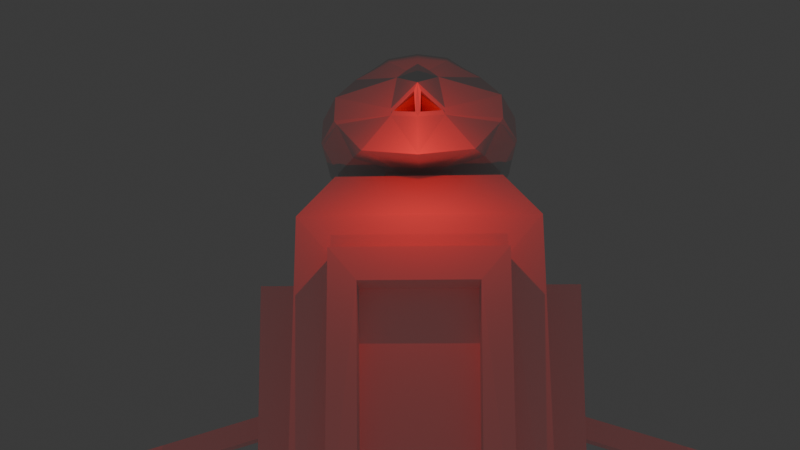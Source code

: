 # Source: robot.blend  (saved by Blender 4.4.32; exported with 4.5.12 LTS)
import bpy
from mathutils import Matrix  # noqa: F401  (used for matrix-valued properties, if any)

bpy.ops.wm.read_factory_settings(use_empty=True)
scene = bpy.context.scene
scene.name = 'Scene'

# ---- collections
col_collection = bpy.data.collections.new('Collection'); scene.collection.children.link(col_collection)

# ---- world
world_world = bpy.data.worlds.new('World'); scene.world = world_world
world_world.use_nodes = True; world_world.node_tree.nodes.clear()
_N = world_world.node_tree.nodes; _L = world_world.node_tree.links
n0 = _N.new('ShaderNodeOutputWorld'); n0.name = 'World Output'; n0.location = (300, 300)
n1 = _N.new('ShaderNodeBackground'); n1.name = 'Background'; n1.location = (10, 300)
n1.inputs[0].default_value = (0.05088, 0.05088, 0.05088, 1.0)
_L.new(n1.outputs[0], n0.inputs[0])
n0.is_active_output = True
world_world.color = (0.05088, 0.05088, 0.05088)
world_world.sun_shadow_jitter_overblur = 0.0

# ---- cameras
cam_camera_001 = bpy.data.cameras.new('Camera.001')
cam_camera_001.lens = 27.94

# ---- lights
light_point = bpy.data.lights.new('Point', 'POINT')
light_point.color = (1.0, 0.0, 0.001071)
light_point.energy = 20.4
light_point_001 = bpy.data.lights.new('Point.001', 'POINT')
light_point_001.color = (1.0, 0.0, 0.001071)
light_point_001.energy = 628.2

# ---- meshes
me_cube_001 = bpy.data.meshes.new('Cube.001')
me_cube_001.from_pydata([(0.8861, -0.5469, -1.035), (1.0, -0.6172, 0.7582), (0.8861, 0.5469, -1.035), (1.0, 0.6172, 0.7582), (0.0, -0.8861, -1.104), (0.0, 0.1279, 1.703), (0.3489, 0.1279, 1.703), (0.3489, -0.1279, 1.703), (0.0, -0.1279, 1.703), (0.4093, 0.8861, -0.8975), (0.4093, -0.8861, -0.8975), (1.328, 0.09445, -0.07237), (1.222, 0.08042, -0.2046), (1.222, -0.08042, -0.2046), (1.328, -0.09445, -0.07237), (0.0, 1.0, 1.141), (1.0, 1.0, 1.141), (0.6531, 0.6531, -1.374), (1.0, -1.0, 1.141), (0.6531, -0.6531, -1.374), (0.0, -0.6531, -1.374), (0.0, 0.6531, -1.374), (0.0, -1.0, 1.141), (0.0, 1.0, 0.6029), (0.6157, 0.8861, -1.104), (0.0, -0.8861, -0.8975), (0.0, 0.8861, -0.8975), (0.8861, -0.8861, -1.374), (0.8861, 0.8861, -1.374), (0.0, -0.8861, -1.374), (0.0, 0.8861, -1.374), (0.0, 0.6531, -1.856), (0.0, -0.6531, -1.856), (0.3385, -0.1061, -1.856), (0.3385, 0.1061, -1.856), (0.0, 1.0, 0.8358), (0.6948, 1.0, 0.8358), (0.6948, -1.0, 0.8358), (0.6157, -0.8861, -1.104), (0.0, 0.8861, -1.104), (0.0, -1.0, 0.8358), (0.4619, 1.0, 0.6029), (0.4619, -1.0, 0.6029), (0.0, -1.0, 0.6029), (0.0, 1.169, 0.8358), (0.6948, 1.169, 0.8358), (0.6157, 1.036, -1.104), (0.6948, -1.169, 0.8358), (0.6157, -1.036, -1.104), (0.0, -1.036, -1.104), (0.0, 1.036, -1.104), (0.0, -1.169, 0.8358), (0.0, 1.169, 0.6029), (0.4619, 1.169, 0.6029), (0.4093, 1.036, -0.8975), (0.4619, -1.169, 0.6029), (0.4093, -1.036, -0.8975), (0.0, -1.036, -0.8975), (0.0, 1.036, -0.8975), (0.0, -1.169, 0.6029), (0.09228, 0.1061, -1.856), (0.09228, -0.1061, -1.856), (0.6531, -0.6531, -1.856), (0.6531, 0.6531, -1.856), (0.2013, 0.01213, -13.54), (0.2013, -0.01213, -13.54), (0.2295, -0.01213, -13.54), (0.2295, 0.01213, -13.54), (1.352, 0.6172, 0.7582), (1.198, 0.5469, -1.035), (1.198, -0.5469, -1.035), (1.352, -0.6172, 0.7582), (1.328, 0.09445, -0.07237), (1.222, 0.08042, -0.2046), (1.222, -0.08042, -0.2046), (1.328, -0.09445, -0.07237), (10.75, 0.09445, -5.214), (10.64, 0.08042, -5.346), (10.64, -0.08041, -5.346), (10.75, -0.09445, -5.214), (7.702, -0.08042, -1.87), (7.808, -0.09445, -1.738), (7.702, 0.08042, -1.87), (7.808, 0.09445, -1.738), (0.0, 0.558, 1.703), (0.779, 0.558, 1.703), (0.779, -0.558, 1.703), (0.0, -0.558, 1.703), (0.0, 0.1279, 1.971), (0.0, -0.1279, 1.971), (0.3489, 0.1279, 1.971), (0.3489, -0.1279, 1.971), (0.0, 0.8881, 1.971), (0.8278, 0.5538, 1.971), (0.6412, -0.4037, 1.971), (0.0, -1.043, 1.607), (0.0, 1.043, 2.445), (0.8796, 0.6163, 2.445), (0.8128, -0.605, 2.445), (0.0, -0.8718, 2.445), (0.0, 0.1279, 2.924), (0.0, -0.1279, 2.924), (0.3489, 0.1279, 2.924), (0.3489, -0.1279, 2.924), (0.5, 1.0, 1.141), (0.443, -0.8861, -1.374), (0.443, 0.8861, -1.374), (0.5, -1.0, 1.141), (0.3895, 0.558, 1.703), (0.3895, -0.558, 1.703), (0.2046, -0.8861, -0.8975), (0.2046, 0.8861, -0.8975), (0.3265, -0.6531, -1.374), (0.3265, 0.6531, -1.374), (0.3265, -0.6531, -1.856), (0.3265, 0.6531, -1.856), (0.3474, 1.0, 0.8358), (0.3474, -1.0, 0.8358), (0.2309, -1.0, 0.6029), (0.3474, 1.169, 0.8358), (0.3078, -1.036, -1.104), (0.3078, 1.036, -1.104), (0.3474, -1.169, 0.8358), (0.2309, 1.169, 0.6029), (0.2046, -1.036, -0.8975), (0.2046, 1.036, -0.8975), (0.2309, -1.169, 0.6029), (0.3078, -0.8861, -1.104), (0.3078, 0.8861, -1.104), (0.2309, 1.0, 0.6029), (0.2154, -0.1061, -1.856), (0.2154, 0.1061, -1.856), (0.2154, -0.01213, -13.54), (0.2154, 0.01213, -13.54), (0.1744, 0.1279, 1.703), (0.1744, -0.1279, 1.703), (0.1744, 0.1279, 1.971), (0.1744, -0.1279, 1.971), (0.5286, 0.7831, 1.971), (0.4979, -0.9087, 1.731), (0.4979, 0.9087, 2.445), (0.1942, -0.8559, 2.445), (0.1744, 0.1279, 2.924), (0.1744, -0.1279, 2.924), (0.8128, -0.605, 2.211), (0.0, -1.211, 2.121), (0.0, 1.043, 2.211), (0.8796, 0.6163, 2.211), (0.4979, 0.9087, 2.211), (0.2104, -0.9237, 2.079), (0.0, -1.043, 1.936), (0.8796, 0.6163, 2.17), (0.7835, -0.605, 2.17), (0.0, 1.043, 2.17), (0.4979, 0.9087, 2.17), (0.2267, -0.9396, 2.062), (0.2441, -0.9087, 2.043), (0.2441, -0.9087, 2.107), (0.0, -0.9637, 2.216), (0.03051, -1.156, 2.086), (0.02364, -1.046, 1.977), (0.0, -0.8533, 2.107), (0.0, -0.7468, 2.193), (0.0, -0.7309, 2.209), (0.8861, -0.2954, -1.374), (0.8861, 0.2954, -1.374), (1.0, 0.3333, 1.141), (1.0, -0.3333, 1.141), (0.779, 0.186, 1.703), (0.779, -0.186, 1.703), (0.8861, -0.1823, -1.035), (0.8861, 0.1823, -1.035), (1.0, 0.2057, 0.7582), (1.0, -0.2057, 0.7582), (1.198, -0.1823, -1.035), (1.198, 0.1823, -1.035), (1.352, 0.2057, 0.7582), (1.352, -0.2057, 0.7582), (0.6531, -0.2177, -1.374), (0.6531, 0.2177, -1.374), (0.09228, 0.03537, -1.856), (0.09228, -0.03537, -1.856), (0.6531, -0.2177, -1.856), (0.6531, 0.2177, -1.856), (0.0, 0.2177, -1.856), (0.0, -0.2177, -1.856), (0.3385, -0.03537, -1.856), (0.3385, 0.03537, -1.856), (0.2013, 0.004042, -13.54), (0.2013, -0.004042, -13.54), (0.2295, -0.004042, -13.54), (0.2295, 0.004042, -13.54), (1.222, -0.02681, -0.2046), (1.222, 0.02681, -0.2046), (1.328, 0.03148, -0.07237), (1.328, -0.03148, -0.07237), (1.222, -0.02681, -0.2046), (1.222, 0.02681, -0.2046), (1.328, 0.03148, -0.07237), (1.328, -0.03148, -0.07237), (10.64, -0.0268, -5.346), (10.64, 0.02681, -5.346), (10.75, 0.03149, -5.214), (10.75, -0.03148, -5.214), (7.808, -0.03148, -1.738), (7.808, 0.03148, -1.738), (7.702, 0.02681, -1.87), (7.702, -0.0268, -1.87), (0.3489, 0.04263, 1.703), (0.3489, -0.04263, 1.703), (0.3489, 0.04263, 1.971), (0.3489, -0.04263, 1.971), (0.8741, 0.2731, 1.971), (0.8293, -0.1318, 1.971), (0.9958, 0.2583, 2.445), (0.9958, -0.2583, 2.445), (0.0, 0.04263, 2.924), (0.0, -0.04263, 2.924), (0.3489, 0.04263, 2.924), (0.3489, -0.04263, 2.924), (0.1744, 0.04263, 2.924), (0.1744, -0.04263, 2.924), (0.2154, 0.004042, -13.54), (0.2154, -0.004042, -13.54), (0.9958, 0.2583, 2.211), (0.9958, -0.2583, 2.211), (0.986, 0.2583, 2.17), (0.9762, -0.2583, 2.17), (0.3882, -0.1759, 2.924), (0.6402, -0.4506, 2.747), (0.394, -0.1829, 2.924), (0.3998, -0.19, 2.923), (0.4058, -0.1972, 2.923), (0.4119, -0.2044, 2.922), (0.4181, -0.2118, 2.921), (0.4244, -0.2192, 2.919), (0.4308, -0.2268, 2.918), (0.4373, -0.2343, 2.916), (0.4439, -0.2419, 2.914), (0.4505, -0.2496, 2.912), (0.4571, -0.2572, 2.909), (0.4639, -0.2649, 2.906), (0.4706, -0.2726, 2.903), (0.4774, -0.2803, 2.9), (0.4842, -0.2879, 2.897), (0.491, -0.2955, 2.893), (0.4978, -0.3031, 2.889), (0.5045, -0.3106, 2.885), (0.5113, -0.3181, 2.881), (0.518, -0.3255, 2.877), (0.5247, -0.3328, 2.872), (0.5313, -0.34, 2.867), (0.5379, -0.3471, 2.862), (0.5444, -0.3541, 2.857), (0.5509, -0.361, 2.852), (0.5572, -0.3678, 2.847), (0.5635, -0.3744, 2.841), (0.5696, -0.3808, 2.836), (0.5756, -0.3871, 2.83), (0.5815, -0.3932, 2.824), (0.5873, -0.3992, 2.818), (0.593, -0.4049, 2.812), (0.5985, -0.4105, 2.806), (0.6038, -0.4158, 2.799), (0.609, -0.421, 2.793), (0.614, -0.4259, 2.787), (0.6189, -0.4306, 2.78), (0.6235, -0.4351, 2.774), (0.628, -0.4393, 2.767), (0.6323, -0.4433, 2.761), (0.6363, -0.4471, 2.754), (0.0, -0.7756, 2.702), (3.725e-09, -0.4175, 2.924), (0.0, -0.7723, 2.71), (0.0, -0.7686, 2.718), (0.0, -0.7646, 2.726), (0.0, -0.7601, 2.735), (0.0, -0.7553, 2.743), (2.328e-10, -0.7502, 2.751), (2.328e-10, -0.7447, 2.759), (4.657e-10, -0.7388, 2.767), (0.0, -0.7327, 2.775), (0.0, -0.7262, 2.783), (4.657e-10, -0.7194, 2.79), (4.657e-10, -0.7122, 2.798), (4.657e-10, -0.7048, 2.805), (4.657e-10, -0.6971, 2.813), (9.313e-10, -0.6892, 2.82), (9.313e-10, -0.6809, 2.827), (9.313e-10, -0.6724, 2.834), (4.657e-10, -0.6637, 2.84), (9.313e-10, -0.6548, 2.847), (9.313e-10, -0.6456, 2.853), (9.313e-10, -0.6362, 2.859), (9.313e-10, -0.6266, 2.864), (1.397e-09, -0.6169, 2.87), (1.397e-09, -0.607, 2.875), (1.397e-09, -0.5969, 2.88), (1.863e-09, -0.5868, 2.885), (1.863e-09, -0.5765, 2.89), (1.863e-09, -0.566, 2.894), (1.863e-09, -0.5555, 2.898), (2.328e-09, -0.545, 2.902), (2.328e-09, -0.5343, 2.905), (2.328e-09, -0.5236, 2.908), (2.794e-09, -0.5129, 2.911), (2.794e-09, -0.5022, 2.914), (2.794e-09, -0.4914, 2.916), (2.794e-09, -0.4807, 2.918), (3.027e-09, -0.47, 2.92), (3.027e-09, -0.4594, 2.921), (3.26e-09, -0.4488, 2.922), (3.376e-09, -0.4383, 2.923), (3.609e-09, -0.4278, 2.924), (0.0, 0.4534, 2.924), (1.676e-08, 0.8378, 2.743), (0.0, 0.4632, 2.924), (5.821e-11, 0.4731, 2.923), (1.164e-10, 0.4833, 2.923), (2.328e-10, 0.4935, 2.922), (2.328e-10, 0.5039, 2.921), (4.657e-10, 0.5144, 2.919), (4.657e-10, 0.5249, 2.918), (6.985e-10, 0.5356, 2.916), (9.313e-10, 0.5463, 2.914), (1.164e-09, 0.557, 2.911), (1.397e-09, 0.5678, 2.909), (1.863e-09, 0.5786, 2.906), (1.863e-09, 0.5894, 2.903), (2.328e-09, 0.6001, 2.9), (2.794e-09, 0.6109, 2.896), (2.794e-09, 0.6215, 2.892), (3.26e-09, 0.6322, 2.888), (3.725e-09, 0.6427, 2.884), (4.191e-09, 0.6532, 2.88), (4.657e-09, 0.6635, 2.876), (5.122e-09, 0.6738, 2.871), (5.588e-09, 0.6839, 2.866), (6.054e-09, 0.6938, 2.861), (6.519e-09, 0.7036, 2.856), (6.985e-09, 0.7132, 2.85), (7.451e-09, 0.7226, 2.845), (7.916e-09, 0.7319, 2.839), (8.382e-09, 0.7409, 2.833), (8.848e-09, 0.7496, 2.828), (9.313e-09, 0.7582, 2.821), (1.024e-08, 0.7664, 2.815), (1.071e-08, 0.7745, 2.809), (1.118e-08, 0.7822, 2.803), (1.187e-08, 0.7897, 2.796), (1.234e-08, 0.7968, 2.79), (1.304e-08, 0.8037, 2.783), (1.374e-08, 0.8102, 2.777), (1.432e-08, 0.8164, 2.77), (1.49e-08, 0.8223, 2.763), (1.548e-08, 0.8278, 2.757), (1.612e-08, 0.833, 2.75), (0.3451, 0.1156, 2.924), (0.5551, 0.4423, 2.786), (0.3481, 0.1252, 2.924), (0.3513, 0.1349, 2.923), (0.3547, 0.1447, 2.923), (0.3583, 0.1546, 2.922), (0.362, 0.1644, 2.921), (0.3658, 0.1744, 2.92), (0.3699, 0.1843, 2.919), (0.3741, 0.1942, 2.918), (0.3784, 0.2042, 2.916), (0.3828, 0.214, 2.914), (0.3874, 0.2239, 2.912), (0.3921, 0.2337, 2.91), (0.397, 0.2435, 2.908), (0.4019, 0.2531, 2.905), (0.407, 0.2627, 2.903), (0.4121, 0.2721, 2.9), (0.4173, 0.2815, 2.897), (0.4227, 0.2907, 2.894), (0.4281, 0.2997, 2.89), (0.4335, 0.3087, 2.887), (0.4391, 0.3174, 2.883), (0.4446, 0.3259, 2.88), (0.4503, 0.3343, 2.876), (0.4559, 0.3424, 2.872), (0.4616, 0.3503, 2.868), (0.4673, 0.358, 2.863), (0.4731, 0.3655, 2.859), (0.4788, 0.3727, 2.855), (0.4845, 0.3796, 2.85), (0.4902, 0.3863, 2.846), (0.4959, 0.3927, 2.841), (0.5016, 0.3988, 2.836), (0.5072, 0.4046, 2.831), (0.5128, 0.4101, 2.826), (0.5184, 0.4153, 2.821), (0.5239, 0.4202, 2.816), (0.5293, 0.4247, 2.811), (0.5346, 0.4289, 2.806), (0.5399, 0.4328, 2.801), (0.5451, 0.4363, 2.796), (0.5502, 0.4395, 2.791), (0.4001, 0.7303, 2.743), (0.2599, 0.3819, 2.924), (0.3978, 0.726, 2.75), (0.3954, 0.7215, 2.756), (0.3929, 0.7166, 2.763), (0.3903, 0.7114, 2.77), (0.3876, 0.7059, 2.777), (0.3849, 0.7001, 2.783), (0.382, 0.694, 2.79), (0.379, 0.6877, 2.796), (0.376, 0.681, 2.803), (0.3728, 0.6741, 2.809), (0.3696, 0.6669, 2.815), (0.3663, 0.6595, 2.821), (0.363, 0.6518, 2.827), (0.3596, 0.6439, 2.833), (0.3561, 0.6358, 2.839), (0.3526, 0.6275, 2.845), (0.3491, 0.619, 2.85), (0.3455, 0.6103, 2.856), (0.3418, 0.6015, 2.861), (0.3381, 0.5925, 2.866), (0.3345, 0.5833, 2.871), (0.3307, 0.5741, 2.876), (0.327, 0.5647, 2.88), (0.3233, 0.5552, 2.884), (0.3195, 0.5456, 2.888), (0.3158, 0.5359, 2.892), (0.312, 0.5262, 2.896), (0.3083, 0.5164, 2.9), (0.3046, 0.5066, 2.903), (0.3009, 0.4967, 2.906), (0.2972, 0.4869, 2.909), (0.2936, 0.477, 2.911), (0.2899, 0.4672, 2.914), (0.2864, 0.4574, 2.916), (0.2829, 0.4477, 2.918), (0.2794, 0.438, 2.919), (0.276, 0.4284, 2.921), (0.2726, 0.4188, 2.922), (0.2693, 0.4094, 2.923), (0.2661, 0.4001, 2.923), (0.263, 0.3909, 2.924), (0.2736, -0.7291, 2.704), (0.2535, -0.3629, 2.924), (0.276, -0.7249, 2.713), (0.2784, -0.7204, 2.721), (0.2806, -0.7155, 2.729), (0.2826, -0.7103, 2.737), (0.2846, -0.7047, 2.745), (0.2863, -0.6988, 2.753), (0.288, -0.6925, 2.761), (0.2895, -0.686, 2.769), (0.2909, -0.6792, 2.777), (0.2921, -0.672, 2.785), (0.2932, -0.6646, 2.792), (0.2941, -0.657, 2.8), (0.2949, -0.649, 2.807), (0.2955, -0.6408, 2.814), (0.2959, -0.6324, 2.821), (0.2963, -0.6237, 2.828), (0.2964, -0.6148, 2.835), (0.2964, -0.6058, 2.841), (0.2963, -0.5965, 2.848), (0.296, -0.587, 2.854), (0.2955, -0.5774, 2.86), (0.2949, -0.5677, 2.865), (0.2942, -0.5578, 2.871), (0.2933, -0.5478, 2.876), (0.2922, -0.5376, 2.881), (0.291, -0.5274, 2.886), (0.2896, -0.5171, 2.89), (0.2881, -0.5067, 2.894), (0.2865, -0.4963, 2.898), (0.2847, -0.4859, 2.902), (0.2828, -0.4754, 2.905), (0.2807, -0.4649, 2.909), (0.2786, -0.4544, 2.911), (0.2763, -0.444, 2.914), (0.2738, -0.4336, 2.916), (0.2713, -0.4232, 2.918), (0.2686, -0.4129, 2.92), (0.2658, -0.4027, 2.921), (0.2629, -0.3925, 2.922), (0.2599, -0.3825, 2.923), (0.2567, -0.3726, 2.924), (0.3772, 0.06255, 2.924), (0.6825, 0.2023, 2.774), (0.3834, 0.06684, 2.924), (0.3897, 0.07116, 2.923), (0.3963, 0.0755, 2.923), (0.403, 0.07986, 2.922), (0.4099, 0.08423, 2.921), (0.4169, 0.0886, 2.92), (0.4241, 0.09298, 2.919), (0.4314, 0.09735, 2.917), (0.4388, 0.1017, 2.915), (0.4464, 0.106, 2.913), (0.454, 0.1103, 2.911), (0.4618, 0.1146, 2.909), (0.4696, 0.1189, 2.906), (0.4775, 0.1231, 2.904), (0.4855, 0.1272, 2.901), (0.4935, 0.1313, 2.898), (0.5015, 0.1354, 2.894), (0.5096, 0.1393, 2.891), (0.5177, 0.1432, 2.887), (0.5258, 0.147, 2.884), (0.5339, 0.1508, 2.88), (0.5419, 0.1544, 2.876), (0.55, 0.158, 2.872), (0.5579, 0.1614, 2.867), (0.5659, 0.1648, 2.863), (0.5738, 0.1681, 2.858), (0.5816, 0.1712, 2.854), (0.5893, 0.1742, 2.849), (0.5969, 0.1771, 2.844), (0.6044, 0.1799, 2.839), (0.6118, 0.1825, 2.834), (0.619, 0.1851, 2.829), (0.6262, 0.1874, 2.823), (0.6331, 0.1897, 2.818), (0.64, 0.1918, 2.813), (0.6466, 0.1937, 2.807), (0.6531, 0.1955, 2.802), (0.6594, 0.1972, 2.796), (0.6655, 0.1987, 2.791), (0.6714, 0.2001, 2.785), (0.677, 0.2013, 2.779), (0.6813, -0.2021, 2.775), (0.3805, -0.0649, 2.924), (0.6759, -0.201, 2.781), (0.6703, -0.1999, 2.786), (0.6644, -0.1985, 2.792), (0.6584, -0.197, 2.797), (0.6522, -0.1954, 2.803), (0.6458, -0.1936, 2.808), (0.6392, -0.1917, 2.814), (0.6324, -0.1896, 2.819), (0.6255, -0.1874, 2.824), (0.6185, -0.1851, 2.829), (0.6113, -0.1826, 2.835), (0.604, -0.18, 2.84), (0.5966, -0.1773, 2.845), (0.5891, -0.1744, 2.849), (0.5815, -0.1715, 2.854), (0.5738, -0.1684, 2.859), (0.566, -0.1652, 2.863), (0.5582, -0.1619, 2.868), (0.5503, -0.1585, 2.872), (0.5424, -0.155, 2.876), (0.5345, -0.1514, 2.88), (0.5265, -0.1477, 2.884), (0.5186, -0.144, 2.888), (0.5106, -0.1402, 2.891), (0.5026, -0.1363, 2.895), (0.4947, -0.1323, 2.898), (0.4869, -0.1283, 2.901), (0.479, -0.1242, 2.904), (0.4713, -0.1201, 2.907), (0.4636, -0.1159, 2.909), (0.4559, -0.1117, 2.911), (0.4484, -0.1075, 2.914), (0.441, -0.1033, 2.915), (0.4337, -0.09899, 2.917), (0.4265, -0.09471, 2.919), (0.4195, -0.09042, 2.92), (0.4126, -0.08613, 2.921), (0.4058, -0.08185, 2.922), (0.3992, -0.07758, 2.923), (0.3928, -0.07333, 2.923), (0.3866, -0.0691, 2.924)], [], [(111, 129, 41, 9), (173, 1, 71, 177), (113, 17, 63, 115), (110, 118, 43, 25), (166, 16, 85, 168), (104, 15, 84, 108), (107, 18, 86, 109), (3, 2, 28, 16), (170, 0, 27, 164), (172, 3, 16, 166), (0, 1, 18, 27), (12, 11, 72, 73), (2, 3, 68, 69), (1, 0, 70, 71), (171, 2, 69, 175), (116, 35, 15, 104), (24, 36, 16, 28), (37, 38, 27, 18), (127, 4, 29, 105), (128, 24, 28, 106), (117, 37, 18, 107), (179, 17, 28, 165), (112, 19, 27, 105), (113, 21, 30, 106), (180, 60, 64, 188), (178, 19, 62, 182), (112, 20, 32, 114), (9, 41, 53, 54), (117, 40, 51, 122), (129, 23, 52, 123), (128, 39, 50, 121), (127, 38, 48, 120), (118, 42, 55, 126), (123, 52, 44, 119), (54, 53, 45, 46), (55, 56, 48, 47), (124, 57, 49, 120), (125, 54, 46, 121), (126, 55, 47, 122), (42, 10, 56, 55), (116, 36, 45, 119), (110, 25, 57, 124), (36, 24, 46, 45), (111, 9, 54, 125), (38, 37, 47, 48), (181, 61, 32, 185), (187, 34, 63, 183), (130, 33, 62, 114), (131, 60, 31, 115), (223, 190, 66, 132), (131, 34, 67, 133), (186, 33, 66, 190), (130, 61, 65, 132), (11, 12, 69, 68), (192, 13, 70, 174), (194, 11, 68, 176), (13, 14, 71, 70), (81, 80, 78, 79), (14, 13, 74, 75), (193, 12, 73, 197), (195, 14, 75, 199), (200, 203, 79, 78), (206, 82, 77, 201), (204, 81, 79, 203), (82, 83, 76, 77), (73, 72, 83, 82), (199, 75, 81, 204), (197, 73, 82, 206), (75, 74, 80, 81), (208, 6, 90, 210), (134, 6, 85, 108), (209, 7, 86, 169), (135, 8, 87, 109), (210, 90, 93, 212), (135, 7, 91, 137), (134, 5, 88, 136), (100, 142, 401, 314), (99, 141, 443, 271), (136, 88, 92, 138), (157, 144, 98, 141), (148, 146, 96, 140), (224, 147, 97, 214), (215, 214, 487, 529), (137, 91, 94, 139), (221, 217, 101, 143), (140, 96, 315, 400), (102, 218, 486, 357), (141, 98, 229, 443), (97, 140, 400, 358), (219, 103, 228, 530), (219, 221, 143, 103), (89, 137, 139, 95), (147, 148, 140, 97), (145, 157, 141, 99), (90, 136, 138, 93), (143, 101, 272, 444), (142, 102, 357, 401), (6, 134, 136, 90), (8, 135, 137, 89), (7, 135, 109, 86), (5, 134, 108, 84), (33, 130, 132, 66), (60, 131, 133, 64), (189, 223, 132, 65), (34, 131, 115, 63), (61, 130, 114, 32), (26, 111, 125, 58), (10, 110, 124, 56), (35, 116, 119, 44), (59, 126, 122, 51), (58, 125, 121, 50), (56, 124, 120, 48), (53, 123, 119, 45), (43, 118, 126, 59), (4, 127, 120, 49), (24, 128, 121, 46), (41, 129, 123, 53), (37, 117, 122, 47), (19, 112, 114, 62), (17, 113, 106, 28), (20, 112, 105, 29), (40, 117, 107, 22), (39, 128, 106, 30), (38, 127, 105, 27), (36, 116, 104, 16), (22, 107, 109, 87), (16, 104, 108, 85), (10, 42, 118, 110), (21, 113, 115, 31), (26, 23, 129, 111), (160, 155, 162, 161), (151, 154, 148, 147), (226, 151, 147, 224), (154, 153, 146, 148), (156, 152, 144, 157), (139, 94, 152, 156), (138, 92, 153, 154), (212, 93, 151, 226), (93, 138, 154, 151), (95, 139, 156, 150), (149, 155, 156, 157), (159, 149, 157, 145), (160, 159, 145, 150), (155, 160, 150, 156), (161, 162, 163, 158), (149, 159, 158, 163), (159, 160, 161, 158), (155, 149, 163, 162), (94, 213, 227, 152), (213, 212, 226, 227), (152, 227, 225, 144), (227, 226, 224, 225), (64, 133, 222, 188), (188, 222, 223, 189), (102, 142, 220, 218), (218, 220, 221, 219), (214, 97, 358, 487), (142, 100, 216, 220), (220, 216, 217, 221), (103, 143, 444, 228), (218, 219, 530, 486), (144, 225, 215, 98), (225, 224, 214, 215), (91, 211, 213, 94), (211, 210, 212, 213), (6, 208, 168, 85), (208, 209, 169, 168), (7, 209, 211, 91), (209, 208, 210, 211), (74, 196, 207, 80), (196, 197, 206, 207), (72, 198, 205, 83), (198, 199, 204, 205), (83, 205, 202, 76), (205, 204, 203, 202), (80, 207, 200, 78), (207, 206, 201, 200), (77, 76, 202, 201), (201, 202, 203, 200), (11, 194, 198, 72), (194, 195, 199, 198), (13, 192, 196, 74), (192, 193, 197, 196), (14, 195, 177, 71), (195, 194, 176, 177), (12, 193, 175, 69), (193, 192, 174, 175), (34, 187, 191, 67), (187, 186, 190, 191), (133, 67, 191, 222), (222, 191, 190, 223), (33, 186, 182, 62), (186, 187, 183, 182), (60, 180, 184, 31), (180, 181, 185, 184), (17, 179, 183, 63), (179, 178, 182, 183), (61, 181, 189, 65), (181, 180, 188, 189), (19, 178, 164, 27), (178, 179, 165, 164), (0, 170, 174, 70), (170, 171, 175, 174), (1, 173, 167, 18), (173, 172, 166, 167), (2, 171, 165, 28), (171, 170, 164, 165), (18, 167, 169, 86), (167, 166, 168, 169), (3, 172, 176, 68), (172, 173, 177, 176), (401, 357, 359, 442), (442, 359, 360, 441), (441, 360, 361, 440), (440, 361, 362, 439), (439, 362, 363, 438), (438, 363, 364, 437), (437, 364, 365, 436), (436, 365, 366, 435), (435, 366, 367, 434), (434, 367, 368, 433), (433, 368, 369, 432), (432, 369, 370, 431), (431, 370, 371, 430), (430, 371, 372, 429), (429, 372, 373, 428), (428, 373, 374, 427), (427, 374, 375, 426), (426, 375, 376, 425), (425, 376, 377, 424), (424, 377, 378, 423), (423, 378, 379, 422), (422, 379, 380, 421), (421, 380, 381, 420), (420, 381, 382, 419), (419, 382, 383, 418), (418, 383, 384, 417), (417, 384, 385, 416), (416, 385, 386, 415), (415, 386, 387, 414), (414, 387, 388, 413), (413, 388, 389, 412), (412, 389, 390, 411), (411, 390, 391, 410), (410, 391, 392, 409), (409, 392, 393, 408), (408, 393, 394, 407), (407, 394, 395, 406), (406, 395, 396, 405), (405, 396, 397, 404), (404, 397, 398, 403), (403, 398, 399, 402), (402, 399, 358, 400), (530, 228, 230, 571), (571, 230, 231, 570), (570, 231, 232, 569), (569, 232, 233, 568), (568, 233, 234, 567), (567, 234, 235, 566), (566, 235, 236, 565), (565, 236, 237, 564), (564, 237, 238, 563), (563, 238, 239, 562), (562, 239, 240, 561), (561, 240, 241, 560), (560, 241, 242, 559), (559, 242, 243, 558), (558, 243, 244, 557), (557, 244, 245, 556), (556, 245, 246, 555), (555, 246, 247, 554), (554, 247, 248, 553), (553, 248, 249, 552), (552, 249, 250, 551), (551, 250, 251, 550), (550, 251, 252, 549), (549, 252, 253, 548), (548, 253, 254, 547), (547, 254, 255, 546), (546, 255, 256, 545), (545, 256, 257, 544), (544, 257, 258, 543), (543, 258, 259, 542), (542, 259, 260, 541), (541, 260, 261, 540), (540, 261, 262, 539), (539, 262, 263, 538), (538, 263, 264, 537), (537, 264, 265, 536), (536, 265, 266, 535), (535, 266, 267, 534), (534, 267, 268, 533), (533, 268, 269, 532), (532, 269, 270, 531), (531, 270, 229, 529), (444, 272, 313, 485), (485, 313, 312, 484), (484, 312, 311, 483), (483, 311, 310, 482), (482, 310, 309, 481), (481, 309, 308, 480), (480, 308, 307, 479), (479, 307, 306, 478), (478, 306, 305, 477), (477, 305, 304, 476), (476, 304, 303, 475), (475, 303, 302, 474), (474, 302, 301, 473), (473, 301, 300, 472), (472, 300, 299, 471), (471, 299, 298, 470), (470, 298, 297, 469), (469, 297, 296, 468), (468, 296, 295, 467), (467, 295, 294, 466), (466, 294, 293, 465), (465, 293, 292, 464), (464, 292, 291, 463), (463, 291, 290, 462), (462, 290, 289, 461), (461, 289, 288, 460), (460, 288, 287, 459), (459, 287, 286, 458), (458, 286, 285, 457), (457, 285, 284, 456), (456, 284, 283, 455), (455, 283, 282, 454), (454, 282, 281, 453), (453, 281, 280, 452), (452, 280, 279, 451), (451, 279, 278, 450), (450, 278, 277, 449), (449, 277, 276, 448), (448, 276, 275, 447), (447, 275, 274, 446), (446, 274, 273, 445), (445, 273, 271, 443), (314, 401, 442, 316), (316, 442, 441, 317), (317, 441, 440, 318), (318, 440, 439, 319), (319, 439, 438, 320), (320, 438, 437, 321), (321, 437, 436, 322), (322, 436, 435, 323), (323, 435, 434, 324), (324, 434, 433, 325), (325, 433, 432, 326), (326, 432, 431, 327), (327, 431, 430, 328), (328, 430, 429, 329), (329, 429, 428, 330), (330, 428, 427, 331), (331, 427, 426, 332), (332, 426, 425, 333), (333, 425, 424, 334), (334, 424, 423, 335), (335, 423, 422, 336), (336, 422, 421, 337), (337, 421, 420, 338), (338, 420, 419, 339), (339, 419, 418, 340), (340, 418, 417, 341), (341, 417, 416, 342), (342, 416, 415, 343), (343, 415, 414, 344), (344, 414, 413, 345), (345, 413, 412, 346), (346, 412, 411, 347), (347, 411, 410, 348), (348, 410, 409, 349), (349, 409, 408, 350), (350, 408, 407, 351), (351, 407, 406, 352), (352, 406, 405, 353), (353, 405, 404, 354), (354, 404, 403, 355), (355, 403, 402, 356), (356, 402, 400, 315), (228, 444, 485, 230), (230, 485, 484, 231), (231, 484, 483, 232), (232, 483, 482, 233), (233, 482, 481, 234), (234, 481, 480, 235), (235, 480, 479, 236), (236, 479, 478, 237), (237, 478, 477, 238), (238, 477, 476, 239), (239, 476, 475, 240), (240, 475, 474, 241), (241, 474, 473, 242), (242, 473, 472, 243), (243, 472, 471, 244), (244, 471, 470, 245), (245, 470, 469, 246), (246, 469, 468, 247), (247, 468, 467, 248), (248, 467, 466, 249), (249, 466, 465, 250), (250, 465, 464, 251), (251, 464, 463, 252), (252, 463, 462, 253), (253, 462, 461, 254), (254, 461, 460, 255), (255, 460, 459, 256), (256, 459, 458, 257), (257, 458, 457, 258), (258, 457, 456, 259), (259, 456, 455, 260), (260, 455, 454, 261), (261, 454, 453, 262), (262, 453, 452, 263), (263, 452, 451, 264), (264, 451, 450, 265), (265, 450, 449, 266), (266, 449, 448, 267), (267, 448, 447, 268), (268, 447, 446, 269), (269, 446, 445, 270), (270, 445, 443, 229), (357, 486, 488, 359), (359, 488, 489, 360), (360, 489, 490, 361), (361, 490, 491, 362), (362, 491, 492, 363), (363, 492, 493, 364), (364, 493, 494, 365), (365, 494, 495, 366), (366, 495, 496, 367), (367, 496, 497, 368), (368, 497, 498, 369), (369, 498, 499, 370), (370, 499, 500, 371), (371, 500, 501, 372), (372, 501, 502, 373), (373, 502, 503, 374), (374, 503, 504, 375), (375, 504, 505, 376), (376, 505, 506, 377), (377, 506, 507, 378), (378, 507, 508, 379), (379, 508, 509, 380), (380, 509, 510, 381), (381, 510, 511, 382), (382, 511, 512, 383), (383, 512, 513, 384), (384, 513, 514, 385), (385, 514, 515, 386), (386, 515, 516, 387), (387, 516, 517, 388), (388, 517, 518, 389), (389, 518, 519, 390), (390, 519, 520, 391), (391, 520, 521, 392), (392, 521, 522, 393), (393, 522, 523, 394), (394, 523, 524, 395), (395, 524, 525, 396), (396, 525, 526, 397), (397, 526, 527, 398), (398, 527, 528, 399), (399, 528, 487, 358), (486, 530, 571, 488), (488, 571, 570, 489), (489, 570, 569, 490), (490, 569, 568, 491), (491, 568, 567, 492), (492, 567, 566, 493), (493, 566, 565, 494), (494, 565, 564, 495), (495, 564, 563, 496), (496, 563, 562, 497), (497, 562, 561, 498), (498, 561, 560, 499), (499, 560, 559, 500), (500, 559, 558, 501), (501, 558, 557, 502), (502, 557, 556, 503), (503, 556, 555, 504), (504, 555, 554, 505), (505, 554, 553, 506), (506, 553, 552, 507), (507, 552, 551, 508), (508, 551, 550, 509), (509, 550, 549, 510), (510, 549, 548, 511), (511, 548, 547, 512), (512, 547, 546, 513), (513, 546, 545, 514), (514, 545, 544, 515), (515, 544, 543, 516), (516, 543, 542, 517), (517, 542, 541, 518), (518, 541, 540, 519), (519, 540, 539, 520), (520, 539, 538, 521), (521, 538, 537, 522), (522, 537, 536, 523), (523, 536, 535, 524), (524, 535, 534, 525), (525, 534, 533, 526), (526, 533, 532, 527), (527, 532, 531, 528), (528, 531, 529, 487), (98, 215, 529, 229)])
_uv = me_cube_001.uv_layers.new(name='UVMap')
_uv.uv.foreach_set('vector', [0.4279, 0.4039, 0.5721, 0.4039, 0.5721, 0.4327, 0.4279, 0.4327, 0.5874, 0.6507, 0.5874, 0.7021, 0.5874, 0.7021, 0.5874, 0.6507, 0.2961, 0.5329, 0.3421, 0.5329, 0.3421, 0.5329, 0.2961, 0.5329, 0.4279, 0.8461, 0.5721, 0.8461, 0.5721, 0.875, 0.4279, 0.875, 0.625, 0.5833, 0.625, 0.5, 0.625, 0.5, 0.625, 0.5833, 0.625, 0.4375, 0.625, 0.375, 0.625, 0.375, 0.625, 0.4375, 0.625, 0.8125, 0.625, 0.75, 0.625, 0.75, 0.625, 0.8125, 0.5874, 0.5479, 0.4126, 0.5479, 0.375, 0.5, 0.625, 0.5, 0.4126, 0.6507, 0.4126, 0.7021, 0.375, 0.75, 0.375, 0.6667, 0.5874, 0.5993, 0.5874, 0.5479, 0.625, 0.5, 0.625, 0.5833, 0.4126, 0.7021, 0.5874, 0.7021, 0.625, 0.75, 0.375, 0.75, 0.4399, 0.5864, 0.5601, 0.5838, 0.5601, 0.5838, 0.4399, 0.5864, 0.4126, 0.5479, 0.5874, 0.5479, 0.5874, 0.5479, 0.4126, 0.5479, 0.5874, 0.7021, 0.4126, 0.7021, 0.4126, 0.7021, 0.5874, 0.7021, 0.4126, 0.5993, 0.4126, 0.5479, 0.4126, 0.5479, 0.4126, 0.5993, 0.595, 0.4184, 0.595, 0.375, 0.625, 0.375, 0.625, 0.4375, 0.405, 0.4618, 0.595, 0.4618, 0.625, 0.5, 0.375, 0.5, 0.595, 0.7882, 0.405, 0.7882, 0.375, 0.75, 0.625, 0.75, 0.405, 0.8316, 0.405, 0.875, 0.375, 0.875, 0.375, 0.8125, 0.405, 0.4184, 0.405, 0.4618, 0.375, 0.5, 0.375, 0.4375, 0.595, 0.8316, 0.595, 0.7882, 0.625, 0.75, 0.625, 0.8125, 0.3421, 0.5943, 0.3421, 0.5329, 0.375, 0.5, 0.375, 0.5833, 0.2961, 0.7171, 0.3421, 0.7171, 0.375, 0.75, 0.3125, 0.75, 0.2961, 0.5329, 0.25, 0.5329, 0.25, 0.5, 0.3125, 0.5, 0.2799, 0.6043, 0.2799, 0.5628, 0.2799, 0.5628, 0.2799, 0.6043, 0.3421, 0.6557, 0.3421, 0.7171, 0.3421, 0.7171, 0.3421, 0.6557, 0.2961, 0.7171, 0.25, 0.7171, 0.25, 0.7171, 0.2961, 0.7171, 0.4279, 0.4327, 0.5721, 0.4327, 0.5721, 0.4327, 0.4279, 0.4327, 0.595, 0.8316, 0.595, 0.875, 0.595, 0.875, 0.595, 0.8316, 0.5721, 0.4039, 0.5721, 0.375, 0.5721, 0.375, 0.5721, 0.4039, 0.405, 0.4184, 0.405, 0.375, 0.405, 0.375, 0.405, 0.4184, 0.405, 0.8316, 0.405, 0.7882, 0.405, 0.7882, 0.405, 0.8316, 0.5721, 0.8461, 0.5721, 0.8173, 0.5721, 0.8173, 0.5721, 0.8461, 0.5721, 0.4039, 0.5721, 0.375, 0.595, 0.375, 0.595, 0.4184, 0.4279, 0.4327, 0.5721, 0.4327, 0.595, 0.4618, 0.405, 0.4618, 0.5721, 0.8173, 0.4279, 0.8173, 0.405, 0.7882, 0.595, 0.7882, 0.4279, 0.8461, 0.4279, 0.875, 0.405, 0.875, 0.405, 0.8316, 0.4279, 0.4039, 0.4279, 0.4327, 0.405, 0.4618, 0.405, 0.4184, 0.5721, 0.8461, 0.5721, 0.8173, 0.595, 0.7882, 0.595, 0.8316, 0.5721, 0.8173, 0.4279, 0.8173, 0.4279, 0.8173, 0.5721, 0.8173, 0.595, 0.4184, 0.595, 0.4618, 0.595, 0.4618, 0.595, 0.4184, 0.4279, 0.8461, 0.4279, 0.875, 0.4279, 0.875, 0.4279, 0.8461, 0.595, 0.4618, 0.405, 0.4618, 0.405, 0.4618, 0.595, 0.4618, 0.4279, 0.4039, 0.4279, 0.4327, 0.4279, 0.4327, 0.4279, 0.4039, 0.405, 0.7882, 0.595, 0.7882, 0.595, 0.7882, 0.405, 0.7882, 0.2799, 0.6457, 0.2799, 0.6872, 0.25, 0.7171, 0.25, 0.6557, 0.3122, 0.6043, 0.3122, 0.5628, 0.3421, 0.5329, 0.3421, 0.5943, 0.2961, 0.6872, 0.3122, 0.6872, 0.3421, 0.7171, 0.2961, 0.7171, 0.2961, 0.5628, 0.2799, 0.5628, 0.25, 0.5329, 0.2961, 0.5329, 0.2961, 0.6457, 0.3122, 0.6457, 0.3122, 0.6872, 0.2961, 0.6872, 0.2961, 0.5628, 0.3122, 0.5628, 0.3122, 0.5628, 0.2961, 0.5628, 0.3122, 0.6457, 0.3122, 0.6872, 0.3122, 0.6872, 0.3122, 0.6457, 0.2961, 0.6872, 0.2799, 0.6872, 0.2799, 0.6872, 0.2961, 0.6872, 0.5601, 0.5838, 0.4399, 0.5864, 0.4126, 0.5479, 0.5874, 0.5479, 0.4399, 0.6379, 0.4399, 0.6636, 0.4126, 0.7021, 0.4126, 0.6507, 0.5601, 0.6113, 0.5601, 0.5838, 0.5874, 0.5479, 0.5874, 0.5993, 0.4399, 0.6636, 0.5601, 0.6662, 0.5874, 0.7021, 0.4126, 0.7021, 0.5601, 0.6662, 0.4399, 0.6636, 0.4399, 0.6636, 0.5601, 0.6662, 0.5601, 0.6662, 0.4399, 0.6636, 0.4399, 0.6636, 0.5601, 0.6662, 0.4399, 0.6121, 0.4399, 0.5864, 0.4399, 0.5864, 0.4399, 0.6121, 0.5601, 0.6387, 0.5601, 0.6662, 0.5601, 0.6662, 0.5601, 0.6387, 0.4399, 0.6379, 0.5601, 0.6387, 0.5601, 0.6662, 0.4399, 0.6636, 0.4399, 0.6121, 0.4399, 0.5864, 0.4399, 0.5864, 0.4399, 0.6121, 0.5601, 0.6387, 0.5601, 0.6662, 0.5601, 0.6662, 0.5601, 0.6387, 0.4399, 0.5864, 0.5601, 0.5838, 0.5601, 0.5838, 0.4399, 0.5864, 0.4399, 0.5864, 0.5601, 0.5838, 0.5601, 0.5838, 0.4399, 0.5864, 0.5601, 0.6387, 0.5601, 0.6662, 0.5601, 0.6662, 0.5601, 0.6387, 0.4399, 0.6121, 0.4399, 0.5864, 0.4399, 0.5864, 0.4399, 0.6121, 0.5601, 0.6662, 0.4399, 0.6636, 0.4399, 0.6636, 0.5601, 0.6662, 0.694, 0.6155, 0.694, 0.5964, 0.694, 0.5964, 0.694, 0.6155, 0.722, 0.5964, 0.694, 0.5964, 0.625, 0.5, 0.6875, 0.5, 0.694, 0.6345, 0.694, 0.6536, 0.625, 0.75, 0.625, 0.6667, 0.722, 0.6536, 0.75, 0.6536, 0.75, 0.75, 0.6875, 0.75, 0.694, 0.6155, 0.694, 0.5964, 0.694, 0.5964, 0.694, 0.6155, 0.722, 0.6536, 0.694, 0.6536, 0.694, 0.6536, 0.722, 0.6536, 0.722, 0.5964, 0.75, 0.5964, 0.75, 0.5964, 0.722, 0.5964, 0.75, 0.5964, 0.722, 0.5964, 0.722, 0.5964, 0.75, 0.5964, 0.75, 0.6536, 0.722, 0.6536, 0.722, 0.6536, 0.75, 0.6536, 0.722, 0.5964, 0.75, 0.5964, 0.75, 0.5964, 0.722, 0.5964, 0.722, 0.6536, 0.694, 0.6536, 0.694, 0.6536, 0.722, 0.6536, 0.722, 0.5964, 0.75, 0.5964, 0.75, 0.5964, 0.722, 0.5964, 0.694, 0.6155, 0.694, 0.5964, 0.694, 0.5964, 0.694, 0.6155, 0.694, 0.6345, 0.694, 0.6155, 0.694, 0.6155, 0.694, 0.6345, 0.722, 0.6536, 0.694, 0.6536, 0.694, 0.6536, 0.722, 0.6536, 0.722, 0.6345, 0.75, 0.6345, 0.75, 0.6536, 0.722, 0.6536, 0.722, 0.5964, 0.75, 0.5964, 0.75, 0.5964, 0.722, 0.5964, 0.694, 0.5964, 0.694, 0.6155, 0.694, 0.6155, 0.694, 0.5983, 0.722, 0.6536, 0.694, 0.6536, 0.694, 0.6536, 0.722, 0.6536, 0.694, 0.5964, 0.722, 0.5964, 0.722, 0.5964, 0.694, 0.5964, 0.694, 0.6345, 0.694, 0.6536, 0.694, 0.6536, 0.694, 0.6345, 0.694, 0.6345, 0.722, 0.6345, 0.722, 0.6536, 0.694, 0.6536, 0.75, 0.6536, 0.722, 0.6536, 0.722, 0.6536, 0.75, 0.6536, 0.694, 0.5964, 0.722, 0.5964, 0.722, 0.5964, 0.694, 0.5964, 0.75, 0.6536, 0.722, 0.6536, 0.722, 0.6536, 0.75, 0.6536, 0.694, 0.5964, 0.722, 0.5964, 0.722, 0.5964, 0.694, 0.5964, 0.722, 0.6536, 0.75, 0.6536, 0.75, 0.6536, 0.722, 0.6536, 0.722, 0.5964, 0.694, 0.5964, 0.694, 0.5964, 0.722, 0.5964, 0.694, 0.5964, 0.722, 0.5964, 0.722, 0.5964, 0.694, 0.5964, 0.75, 0.6536, 0.722, 0.6536, 0.722, 0.6536, 0.75, 0.6536, 0.694, 0.6536, 0.722, 0.6536, 0.6875, 0.75, 0.625, 0.75, 0.75, 0.5964, 0.722, 0.5964, 0.6875, 0.5, 0.75, 0.5, 0.3122, 0.6872, 0.2961, 0.6872, 0.2961, 0.6872, 0.3122, 0.6872, 0.2799, 0.5628, 0.2961, 0.5628, 0.2961, 0.5628, 0.2799, 0.5628, 0.2799, 0.6457, 0.2961, 0.6457, 0.2961, 0.6872, 0.2799, 0.6872, 0.3122, 0.5628, 0.2961, 0.5628, 0.2961, 0.5329, 0.3421, 0.5329, 0.2799, 0.6872, 0.2961, 0.6872, 0.2961, 0.7171, 0.25, 0.7171, 0.4279, 0.375, 0.4279, 0.4039, 0.4279, 0.4039, 0.4279, 0.375, 0.4279, 0.8173, 0.4279, 0.8461, 0.4279, 0.8461, 0.4279, 0.8173, 0.595, 0.375, 0.595, 0.4184, 0.595, 0.4184, 0.595, 0.375, 0.5721, 0.875, 0.5721, 0.8461, 0.595, 0.8316, 0.595, 0.875, 0.4279, 0.375, 0.4279, 0.4039, 0.405, 0.4184, 0.405, 0.375, 0.4279, 0.8173, 0.4279, 0.8461, 0.405, 0.8316, 0.405, 0.7882, 0.5721, 0.4327, 0.5721, 0.4039, 0.595, 0.4184, 0.595, 0.4618, 0.5721, 0.875, 0.5721, 0.8461, 0.5721, 0.8461, 0.5721, 0.875, 0.405, 0.875, 0.405, 0.8316, 0.405, 0.8316, 0.405, 0.875, 0.405, 0.4618, 0.405, 0.4184, 0.405, 0.4184, 0.405, 0.4618, 0.5721, 0.4327, 0.5721, 0.4039, 0.5721, 0.4039, 0.5721, 0.4327, 0.595, 0.7882, 0.595, 0.8316, 0.595, 0.8316, 0.595, 0.7882, 0.3421, 0.7171, 0.2961, 0.7171, 0.2961, 0.7171, 0.3421, 0.7171, 0.3421, 0.5329, 0.2961, 0.5329, 0.3125, 0.5, 0.375, 0.5, 0.25, 0.7171, 0.2961, 0.7171, 0.3125, 0.75, 0.25, 0.75, 0.595, 0.875, 0.595, 0.8316, 0.625, 0.8125, 0.625, 0.875, 0.405, 0.375, 0.405, 0.4184, 0.375, 0.4375, 0.375, 0.375, 0.405, 0.7882, 0.405, 0.8316, 0.375, 0.8125, 0.375, 0.75, 0.595, 0.4618, 0.595, 0.4184, 0.625, 0.4375, 0.625, 0.5, 0.625, 0.875, 0.625, 0.8125, 0.625, 0.8125, 0.625, 0.875, 0.625, 0.5, 0.625, 0.4375, 0.625, 0.4375, 0.625, 0.5, 0.4279, 0.8173, 0.5721, 0.8173, 0.5721, 0.8461, 0.4279, 0.8461, 0.25, 0.5329, 0.2961, 0.5329, 0.2961, 0.5329, 0.25, 0.5329, 0.4279, 0.375, 0.5721, 0.375, 0.5721, 0.4039, 0.4279, 0.4039, 0.7469, 0.6536, 0.725, 0.6536, 0.725, 0.6536, 0.7469, 0.6536, 0.694, 0.5964, 0.722, 0.5964, 0.722, 0.5964, 0.694, 0.5964, 0.694, 0.6155, 0.694, 0.5964, 0.694, 0.5964, 0.694, 0.6155, 0.722, 0.5964, 0.75, 0.5964, 0.75, 0.5964, 0.722, 0.5964, 0.722, 0.6536, 0.694, 0.6536, 0.694, 0.6536, 0.722, 0.6536, 0.722, 0.6536, 0.694, 0.6536, 0.694, 0.6536, 0.722, 0.6536, 0.722, 0.5964, 0.75, 0.5964, 0.75, 0.5964, 0.722, 0.5964, 0.694, 0.6155, 0.694, 0.5964, 0.694, 0.5964, 0.694, 0.6155, 0.694, 0.5964, 0.722, 0.5964, 0.722, 0.5964, 0.694, 0.5964, 0.75, 0.6536, 0.722, 0.6536, 0.722, 0.6536, 0.75, 0.6536, 0.7249, 0.6536, 0.725, 0.6536, 0.722, 0.6536, 0.722, 0.6536, 0.747, 0.6536, 0.7249, 0.6536, 0.722, 0.6536, 0.75, 0.6536, 0.7469, 0.6536, 0.747, 0.6536, 0.75, 0.6536, 0.75, 0.6536, 0.725, 0.6536, 0.7469, 0.6536, 0.75, 0.6536, 0.722, 0.6536, 0.7469, 0.6536, 0.725, 0.6536, 0.7249, 0.6536, 0.747, 0.6536, 0.7249, 0.6536, 0.747, 0.6536, 0.747, 0.6536, 0.7249, 0.6536, 0.747, 0.6536, 0.7469, 0.6536, 0.7469, 0.6536, 0.747, 0.6536, 0.725, 0.6536, 0.7249, 0.6536, 0.7249, 0.6536, 0.725, 0.6536, 0.694, 0.6536, 0.694, 0.6345, 0.694, 0.6345, 0.694, 0.6536, 0.694, 0.6345, 0.694, 0.6155, 0.694, 0.6155, 0.694, 0.6345, 0.694, 0.6536, 0.694, 0.6345, 0.694, 0.6345, 0.694, 0.6536, 0.694, 0.6345, 0.694, 0.6155, 0.694, 0.6155, 0.694, 0.6345, 0.2799, 0.5628, 0.2961, 0.5628, 0.2961, 0.6043, 0.2799, 0.6043, 0.2799, 0.6043, 0.2961, 0.6043, 0.2961, 0.6457, 0.2799, 0.6457, 0.694, 0.5964, 0.722, 0.5964, 0.722, 0.6155, 0.694, 0.6155, 0.694, 0.6155, 0.722, 0.6155, 0.722, 0.6345, 0.694, 0.6345, 0.694, 0.6155, 0.694, 0.5964, 0.694, 0.5964, 0.694, 0.6155, 0.722, 0.5964, 0.75, 0.5964, 0.75, 0.6155, 0.722, 0.6155, 0.722, 0.6155, 0.75, 0.6155, 0.75, 0.6345, 0.722, 0.6345, 0.694, 0.6536, 0.722, 0.6536, 0.722, 0.6536, 0.694, 0.6536, 0.694, 0.6155, 0.694, 0.6345, 0.694, 0.6345, 0.694, 0.6155, 0.694, 0.6536, 0.694, 0.6345, 0.694, 0.6345, 0.694, 0.6536, 0.694, 0.6345, 0.694, 0.6155, 0.694, 0.6155, 0.694, 0.6345, 0.694, 0.6536, 0.694, 0.6345, 0.694, 0.6345, 0.694, 0.6536, 0.694, 0.6345, 0.694, 0.6155, 0.694, 0.6155, 0.694, 0.6345, 0.694, 0.5964, 0.694, 0.6155, 0.625, 0.5833, 0.625, 0.5, 0.694, 0.6155, 0.694, 0.6345, 0.625, 0.6667, 0.625, 0.5833, 0.694, 0.6536, 0.694, 0.6345, 0.694, 0.6345, 0.694, 0.6536, 0.694, 0.6345, 0.694, 0.6155, 0.694, 0.6155, 0.694, 0.6345, 0.4399, 0.6636, 0.4399, 0.6379, 0.4399, 0.6379, 0.4399, 0.6636, 0.4399, 0.6379, 0.4399, 0.6121, 0.4399, 0.6121, 0.4399, 0.6379, 0.5601, 0.5838, 0.5601, 0.6113, 0.5601, 0.6113, 0.5601, 0.5838, 0.5601, 0.6113, 0.5601, 0.6387, 0.5601, 0.6387, 0.5601, 0.6113, 0.5601, 0.5838, 0.5601, 0.6113, 0.5601, 0.6113, 0.5601, 0.5838, 0.5601, 0.6113, 0.5601, 0.6387, 0.5601, 0.6387, 0.5601, 0.6113, 0.4399, 0.6636, 0.4399, 0.6379, 0.4399, 0.6379, 0.4399, 0.6636, 0.4399, 0.6379, 0.4399, 0.6121, 0.4399, 0.6121, 0.4399, 0.6379, 0.4399, 0.5864, 0.5601, 0.5838, 0.5601, 0.6113, 0.4399, 0.6121, 0.4399, 0.6121, 0.5601, 0.6113, 0.5601, 0.6387, 0.4399, 0.6379, 0.5601, 0.5838, 0.5601, 0.6113, 0.5601, 0.6113, 0.5601, 0.5838, 0.5601, 0.6113, 0.5601, 0.6387, 0.5601, 0.6387, 0.5601, 0.6113, 0.4399, 0.6636, 0.4399, 0.6379, 0.4399, 0.6379, 0.4399, 0.6636, 0.4399, 0.6379, 0.4399, 0.6121, 0.4399, 0.6121, 0.4399, 0.6379, 0.5601, 0.6662, 0.5601, 0.6387, 0.5874, 0.6507, 0.5874, 0.7021, 0.5601, 0.6387, 0.5601, 0.6113, 0.5874, 0.5993, 0.5874, 0.6507, 0.4399, 0.5864, 0.4399, 0.6121, 0.4126, 0.5993, 0.4126, 0.5479, 0.4399, 0.6121, 0.4399, 0.6379, 0.4126, 0.6507, 0.4126, 0.5993, 0.3122, 0.5628, 0.3122, 0.6043, 0.3122, 0.6043, 0.3122, 0.5628, 0.3122, 0.6043, 0.3122, 0.6457, 0.3122, 0.6457, 0.3122, 0.6043, 0.2961, 0.5628, 0.3122, 0.5628, 0.3122, 0.6043, 0.2961, 0.6043, 0.2961, 0.6043, 0.3122, 0.6043, 0.3122, 0.6457, 0.2961, 0.6457, 0.3122, 0.6872, 0.3122, 0.6457, 0.3421, 0.6557, 0.3421, 0.7171, 0.3122, 0.6457, 0.3122, 0.6043, 0.3421, 0.5943, 0.3421, 0.6557, 0.2799, 0.5628, 0.2799, 0.6043, 0.25, 0.5943, 0.25, 0.5329, 0.2799, 0.6043, 0.2799, 0.6457, 0.25, 0.6557, 0.25, 0.5943, 0.3421, 0.5329, 0.3421, 0.5943, 0.3421, 0.5943, 0.3421, 0.5329, 0.3421, 0.5943, 0.3421, 0.6557, 0.3421, 0.6557, 0.3421, 0.5943, 0.2799, 0.6872, 0.2799, 0.6457, 0.2799, 0.6457, 0.2799, 0.6872, 0.2799, 0.6457, 0.2799, 0.6043, 0.2799, 0.6043, 0.2799, 0.6457, 0.3421, 0.7171, 0.3421, 0.6557, 0.375, 0.6667, 0.375, 0.75, 0.3421, 0.6557, 0.3421, 0.5943, 0.375, 0.5833, 0.375, 0.6667, 0.4126, 0.7021, 0.4126, 0.6507, 0.4126, 0.6507, 0.4126, 0.7021, 0.4126, 0.6507, 0.4126, 0.5993, 0.4126, 0.5993, 0.4126, 0.6507, 0.5874, 0.7021, 0.5874, 0.6507, 0.625, 0.6667, 0.625, 0.75, 0.5874, 0.6507, 0.5874, 0.5993, 0.625, 0.5833, 0.625, 0.6667, 0.4126, 0.5479, 0.4126, 0.5993, 0.375, 0.5833, 0.375, 0.5, 0.4126, 0.5993, 0.4126, 0.6507, 0.375, 0.6667, 0.375, 0.5833, 0.625, 0.75, 0.625, 0.6667, 0.625, 0.6667, 0.625, 0.75, 0.625, 0.6667, 0.625, 0.5833, 0.625, 0.5833, 0.625, 0.6667, 0.5874, 0.5479, 0.5874, 0.5993, 0.5874, 0.5993, 0.5874, 0.5479, 0.5874, 0.5993, 0.5874, 0.6507, 0.5874, 0.6507, 0.5874, 0.5993, 0.722, 0.5964, 0.694, 0.5964, 0.694, 0.5966, 0.722, 0.5964, 0.722, 0.5964, 0.694, 0.5966, 0.694, 0.5964, 0.722, 0.5964, 0.722, 0.5964, 0.694, 0.5964, 0.694, 0.5964, 0.722, 0.5964, 0.722, 0.5964, 0.694, 0.5964, 0.6939, 0.5965, 0.722, 0.5964, 0.722, 0.5964, 0.6939, 0.5965, 0.6939, 0.5965, 0.722, 0.5964, 0.722, 0.5964, 0.6939, 0.5965, 0.6938, 0.5966, 0.7219, 0.5964, 0.7219, 0.5964, 0.6938, 0.5966, 0.6937, 0.5967, 0.7219, 0.5964, 0.7219, 0.5964, 0.6937, 0.5967, 0.6936, 0.5968, 0.7219, 0.5964, 0.7219, 0.5964, 0.6936, 0.5968, 0.6935, 0.5968, 0.7218, 0.5964, 0.7218, 0.5964, 0.6935, 0.5968, 0.6934, 0.5969, 0.7218, 0.5964, 0.7218, 0.5964, 0.6934, 0.5969, 0.6933, 0.597, 0.7218, 0.5964, 0.7218, 0.5964, 0.6933, 0.597, 0.6931, 0.5971, 0.7217, 0.5964, 0.7217, 0.5964, 0.6931, 0.5971, 0.693, 0.5972, 0.7217, 0.5964, 0.7217, 0.5964, 0.693, 0.5972, 0.6928, 0.5973, 0.7216, 0.5964, 0.7216, 0.5964, 0.6928, 0.5973, 0.6926, 0.5975, 0.7216, 0.5964, 0.7216, 0.5964, 0.6926, 0.5975, 0.6924, 0.5976, 0.7215, 0.5964, 0.7215, 0.5964, 0.6924, 0.5976, 0.6922, 0.5977, 0.7214, 0.5964, 0.7214, 0.5964, 0.6922, 0.5977, 0.692, 0.5978, 0.7214, 0.5964, 0.7214, 0.5964, 0.692, 0.5978, 0.6918, 0.5979, 0.7213, 0.5964, 0.7213, 0.5964, 0.6918, 0.5979, 0.6916, 0.5981, 0.7212, 0.5964, 0.7212, 0.5964, 0.6916, 0.5981, 0.694, 0.5987, 0.7202, 0.5964, 0.7202, 0.5964, 0.694, 0.5987, 0.692, 0.5985, 0.7206, 0.5964, 0.7206, 0.5964, 0.692, 0.5985, 0.6922, 0.5983, 0.7208, 0.5964, 0.7208, 0.5964, 0.6922, 0.5983, 0.6924, 0.5981, 0.7209, 0.5964, 0.7209, 0.5964, 0.6924, 0.5981, 0.6925, 0.5979, 0.721, 0.5964, 0.721, 0.5964, 0.6925, 0.5979, 0.6927, 0.5977, 0.7212, 0.5964, 0.7212, 0.5964, 0.6927, 0.5977, 0.6928, 0.5975, 0.7213, 0.5964, 0.7213, 0.5964, 0.6928, 0.5975, 0.693, 0.5974, 0.7214, 0.5964, 0.7214, 0.5964, 0.693, 0.5974, 0.6931, 0.5972, 0.7215, 0.5964, 0.7215, 0.5964, 0.6931, 0.5972, 0.6933, 0.5971, 0.7216, 0.5964, 0.7216, 0.5964, 0.6933, 0.5971, 0.6934, 0.597, 0.7216, 0.5964, 0.7216, 0.5964, 0.6934, 0.597, 0.6935, 0.5969, 0.7217, 0.5964, 0.7217, 0.5964, 0.6935, 0.5969, 0.6936, 0.5968, 0.7218, 0.5964, 0.7218, 0.5964, 0.6936, 0.5968, 0.6937, 0.5967, 0.7218, 0.5964, 0.7218, 0.5964, 0.6937, 0.5967, 0.6938, 0.5966, 0.7219, 0.5964, 0.7219, 0.5964, 0.6938, 0.5966, 0.6938, 0.5965, 0.7219, 0.5964, 0.7219, 0.5964, 0.6938, 0.5965, 0.6939, 0.5965, 0.7219, 0.5964, 0.7219, 0.5964, 0.6939, 0.5965, 0.6939, 0.5964, 0.722, 0.5964, 0.722, 0.5964, 0.6939, 0.5964, 0.694, 0.5964, 0.722, 0.5964, 0.722, 0.5964, 0.694, 0.5964, 0.694, 0.5964, 0.722, 0.5964, 0.722, 0.5964, 0.694, 0.5964, 0.694, 0.5964, 0.722, 0.5964, 0.722, 0.5964, 0.694, 0.5964, 0.694, 0.5964, 0.722, 0.5964, 0.694, 0.6345, 0.694, 0.6536, 0.694, 0.6536, 0.694, 0.6345, 0.694, 0.6345, 0.694, 0.6536, 0.694, 0.6536, 0.694, 0.6345, 0.694, 0.6345, 0.694, 0.6536, 0.694, 0.6536, 0.694, 0.6345, 0.694, 0.6345, 0.694, 0.6536, 0.694, 0.6536, 0.694, 0.6344, 0.694, 0.6344, 0.694, 0.6536, 0.694, 0.6536, 0.694, 0.6344, 0.694, 0.6344, 0.694, 0.6536, 0.694, 0.6536, 0.694, 0.6343, 0.694, 0.6343, 0.694, 0.6536, 0.694, 0.6536, 0.694, 0.6342, 0.694, 0.6342, 0.694, 0.6536, 0.694, 0.6536, 0.694, 0.6341, 0.694, 0.6341, 0.694, 0.6536, 0.6939, 0.6535, 0.694, 0.634, 0.694, 0.634, 0.6939, 0.6535, 0.6939, 0.6535, 0.694, 0.6339, 0.694, 0.6339, 0.6939, 0.6535, 0.6939, 0.6535, 0.694, 0.6338, 0.694, 0.6338, 0.6939, 0.6535, 0.6939, 0.6535, 0.694, 0.6337, 0.694, 0.6337, 0.6939, 0.6535, 0.6939, 0.6534, 0.694, 0.6335, 0.694, 0.6335, 0.6939, 0.6534, 0.6939, 0.6534, 0.694, 0.6334, 0.694, 0.6334, 0.6939, 0.6534, 0.6938, 0.6534, 0.694, 0.6333, 0.694, 0.6333, 0.6938, 0.6534, 0.6938, 0.6533, 0.694, 0.6331, 0.694, 0.6331, 0.6938, 0.6533, 0.6938, 0.6533, 0.694, 0.633, 0.694, 0.633, 0.6938, 0.6533, 0.6938, 0.6533, 0.694, 0.6328, 0.694, 0.6328, 0.6938, 0.6533, 0.6937, 0.6532, 0.694, 0.6327, 0.694, 0.6327, 0.6937, 0.6532, 0.6937, 0.6532, 0.694, 0.6325, 0.694, 0.6325, 0.6937, 0.6532, 0.694, 0.6522, 0.694, 0.6339, 0.694, 0.6339, 0.694, 0.6522, 0.6941, 0.6525, 0.694, 0.6331, 0.694, 0.6331, 0.6941, 0.6525, 0.6941, 0.6526, 0.694, 0.6332, 0.694, 0.6332, 0.6941, 0.6526, 0.6941, 0.6527, 0.694, 0.6334, 0.694, 0.6334, 0.6941, 0.6527, 0.6941, 0.6528, 0.694, 0.6335, 0.694, 0.6335, 0.6941, 0.6528, 0.6941, 0.6529, 0.694, 0.6336, 0.694, 0.6336, 0.6941, 0.6529, 0.6941, 0.653, 0.694, 0.6337, 0.694, 0.6337, 0.6941, 0.653, 0.6941, 0.6531, 0.694, 0.6338, 0.694, 0.6338, 0.6941, 0.6531, 0.6941, 0.6532, 0.694, 0.6339, 0.694, 0.6339, 0.6941, 0.6532, 0.6941, 0.6533, 0.694, 0.634, 0.694, 0.634, 0.6941, 0.6533, 0.6941, 0.6533, 0.694, 0.6341, 0.694, 0.6341, 0.6941, 0.6533, 0.694, 0.6534, 0.694, 0.6342, 0.694, 0.6342, 0.694, 0.6534, 0.694, 0.6534, 0.694, 0.6343, 0.694, 0.6343, 0.694, 0.6534, 0.694, 0.6535, 0.694, 0.6343, 0.694, 0.6343, 0.694, 0.6535, 0.694, 0.6535, 0.694, 0.6344, 0.694, 0.6344, 0.694, 0.6535, 0.694, 0.6536, 0.694, 0.6344, 0.694, 0.6344, 0.694, 0.6536, 0.694, 0.6536, 0.694, 0.6345, 0.694, 0.6345, 0.694, 0.6536, 0.694, 0.6536, 0.694, 0.6345, 0.694, 0.6345, 0.694, 0.6536, 0.694, 0.6536, 0.694, 0.6345, 0.694, 0.6345, 0.694, 0.6536, 0.694, 0.6536, 0.694, 0.6345, 0.694, 0.6345, 0.694, 0.6536, 0.694, 0.6536, 0.694, 0.6345, 0.694, 0.6345, 0.694, 0.6536, 0.694, 0.6536, 0.694, 0.6345, 0.722, 0.6536, 0.75, 0.6536, 0.75, 0.6536, 0.722, 0.6536, 0.722, 0.6536, 0.75, 0.6536, 0.75, 0.6536, 0.722, 0.6536, 0.722, 0.6536, 0.75, 0.6536, 0.75, 0.6536, 0.7221, 0.6536, 0.7221, 0.6536, 0.75, 0.6536, 0.75, 0.6536, 0.7221, 0.6536, 0.7221, 0.6536, 0.75, 0.6536, 0.75, 0.6536, 0.7222, 0.6536, 0.7222, 0.6536, 0.75, 0.6536, 0.75, 0.6536, 0.7223, 0.6536, 0.7223, 0.6536, 0.75, 0.6536, 0.75, 0.6536, 0.7224, 0.6536, 0.7224, 0.6536, 0.75, 0.6536, 0.75, 0.6536, 0.7225, 0.6536, 0.7225, 0.6536, 0.75, 0.6536, 0.75, 0.6536, 0.7226, 0.6536, 0.7226, 0.6536, 0.75, 0.6536, 0.75, 0.6536, 0.7227, 0.6536, 0.7227, 0.6536, 0.75, 0.6536, 0.75, 0.6536, 0.7229, 0.6536, 0.7229, 0.6536, 0.75, 0.6536, 0.75, 0.6536, 0.723, 0.6536, 0.723, 0.6536, 0.75, 0.6536, 0.75, 0.6536, 0.7232, 0.6536, 0.7232, 0.6536, 0.75, 0.6536, 0.75, 0.6536, 0.7234, 0.6536, 0.7234, 0.6536, 0.75, 0.6536, 0.75, 0.6536, 0.7236, 0.6536, 0.7236, 0.6536, 0.75, 0.6536, 0.75, 0.6536, 0.7238, 0.6536, 0.7238, 0.6536, 0.75, 0.6536, 0.75, 0.6536, 0.724, 0.6536, 0.724, 0.6536, 0.75, 0.6536, 0.75, 0.6536, 0.7242, 0.6536, 0.7242, 0.6536, 0.75, 0.6536, 0.75, 0.6536, 0.7244, 0.6536, 0.7244, 0.6536, 0.75, 0.6536, 0.75, 0.6536, 0.7247, 0.6536, 0.7247, 0.6536, 0.75, 0.6536, 0.7491, 0.6536, 0.7231, 0.6536, 0.7231, 0.6536, 0.7491, 0.6536, 0.7491, 0.6536, 0.7229, 0.6536, 0.7229, 0.6536, 0.7491, 0.6536, 0.7491, 0.6536, 0.7228, 0.6536, 0.7228, 0.6536, 0.7491, 0.6536, 0.7492, 0.6536, 0.7228, 0.6536, 0.7228, 0.6536, 0.7492, 0.6536, 0.7493, 0.6536, 0.7227, 0.6536, 0.7227, 0.6536, 0.7493, 0.6536, 0.7494, 0.6536, 0.7226, 0.6536, 0.7226, 0.6536, 0.7494, 0.6536, 0.7494, 0.6536, 0.7225, 0.6536, 0.7225, 0.6536, 0.7494, 0.6536, 0.7495, 0.6536, 0.7225, 0.6536, 0.7225, 0.6536, 0.7495, 0.6536, 0.7496, 0.6536, 0.7224, 0.6536, 0.7224, 0.6536, 0.7496, 0.6536, 0.7496, 0.6536, 0.7224, 0.6536, 0.7224, 0.6536, 0.7496, 0.6536, 0.7497, 0.6536, 0.7223, 0.6536, 0.7223, 0.6536, 0.7497, 0.6536, 0.7497, 0.6536, 0.7223, 0.6536, 0.7223, 0.6536, 0.7497, 0.6536, 0.7498, 0.6536, 0.7222, 0.6536, 0.7222, 0.6536, 0.7498, 0.6536, 0.7498, 0.6536, 0.7222, 0.6536, 0.7222, 0.6536, 0.7498, 0.6536, 0.7499, 0.6536, 0.7221, 0.6536, 0.7221, 0.6536, 0.7499, 0.6536, 0.7499, 0.6536, 0.7221, 0.6536, 0.7221, 0.6536, 0.7499, 0.6536, 0.7499, 0.6536, 0.7221, 0.6536, 0.7221, 0.6536, 0.7499, 0.6536, 0.75, 0.6536, 0.7221, 0.6536, 0.7221, 0.6536, 0.75, 0.6536, 0.75, 0.6536, 0.722, 0.6536, 0.722, 0.6536, 0.75, 0.6536, 0.75, 0.6536, 0.722, 0.6536, 0.722, 0.6536, 0.75, 0.6536, 0.75, 0.6536, 0.722, 0.6536, 0.722, 0.6536, 0.75, 0.6536, 0.75, 0.6536, 0.722, 0.6536, 0.75, 0.5964, 0.722, 0.5964, 0.722, 0.5964, 0.75, 0.5964, 0.75, 0.5964, 0.722, 0.5964, 0.722, 0.5964, 0.75, 0.5964, 0.75, 0.5964, 0.722, 0.5964, 0.722, 0.5964, 0.75, 0.5964, 0.75, 0.5964, 0.722, 0.5964, 0.722, 0.5964, 0.75, 0.5964, 0.75, 0.5964, 0.722, 0.5964, 0.722, 0.5964, 0.75, 0.5964, 0.75, 0.5964, 0.722, 0.5964, 0.7219, 0.5964, 0.75, 0.5964, 0.75, 0.5964, 0.7219, 0.5964, 0.7219, 0.5964, 0.75, 0.5964, 0.75, 0.5964, 0.7219, 0.5964, 0.7219, 0.5964, 0.75, 0.5964, 0.75, 0.5964, 0.7219, 0.5964, 0.7218, 0.5964, 0.75, 0.5964, 0.75, 0.5964, 0.7218, 0.5964, 0.7218, 0.5964, 0.75, 0.5964, 0.75, 0.5964, 0.7218, 0.5964, 0.7218, 0.5964, 0.75, 0.5964, 0.75, 0.5964, 0.7218, 0.5964, 0.7217, 0.5964, 0.75, 0.5964, 0.75, 0.5964, 0.7217, 0.5964, 0.7217, 0.5964, 0.75, 0.5964, 0.75, 0.5964, 0.7217, 0.5964, 0.7216, 0.5964, 0.75, 0.5964, 0.75, 0.5964, 0.7216, 0.5964, 0.7216, 0.5964, 0.75, 0.5964, 0.75, 0.5964, 0.7216, 0.5964, 0.7215, 0.5964, 0.75, 0.5964, 0.75, 0.5964, 0.7215, 0.5964, 0.7214, 0.5964, 0.75, 0.5964, 0.75, 0.5964, 0.7214, 0.5964, 0.7214, 0.5964, 0.75, 0.5964, 0.75, 0.5964, 0.7214, 0.5964, 0.7213, 0.5964, 0.75, 0.5964, 0.75, 0.5964, 0.7213, 0.5964, 0.7212, 0.5964, 0.75, 0.5964, 0.75, 0.5964, 0.7212, 0.5964, 0.7202, 0.5964, 0.7492, 0.5964, 0.7492, 0.5964, 0.7202, 0.5964, 0.7206, 0.5964, 0.7491, 0.5964, 0.7491, 0.5964, 0.7206, 0.5964, 0.7208, 0.5964, 0.7492, 0.5964, 0.7492, 0.5964, 0.7208, 0.5964, 0.7209, 0.5964, 0.7493, 0.5964, 0.7493, 0.5964, 0.7209, 0.5964, 0.721, 0.5964, 0.7494, 0.5964, 0.7494, 0.5964, 0.721, 0.5964, 0.7212, 0.5964, 0.7494, 0.5964, 0.7494, 0.5964, 0.7212, 0.5964, 0.7213, 0.5964, 0.7495, 0.5964, 0.7495, 0.5964, 0.7213, 0.5964, 0.7214, 0.5964, 0.7496, 0.5964, 0.7496, 0.5964, 0.7214, 0.5964, 0.7215, 0.5964, 0.7496, 0.5964, 0.7496, 0.5964, 0.7215, 0.5964, 0.7216, 0.5964, 0.7497, 0.5964, 0.7497, 0.5964, 0.7216, 0.5964, 0.7216, 0.5964, 0.7497, 0.5964, 0.7497, 0.5964, 0.7216, 0.5964, 0.7217, 0.5964, 0.7498, 0.5964, 0.7498, 0.5964, 0.7217, 0.5964, 0.7218, 0.5964, 0.7498, 0.5964, 0.7498, 0.5964, 0.7218, 0.5964, 0.7218, 0.5964, 0.7499, 0.5964, 0.7499, 0.5964, 0.7218, 0.5964, 0.7219, 0.5964, 0.7499, 0.5964, 0.7499, 0.5964, 0.7219, 0.5964, 0.7219, 0.5964, 0.7499, 0.5964, 0.7499, 0.5964, 0.7219, 0.5964, 0.7219, 0.5964, 0.7499, 0.5964, 0.7499, 0.5964, 0.7219, 0.5964, 0.722, 0.5964, 0.75, 0.5964, 0.75, 0.5964, 0.722, 0.5964, 0.722, 0.5964, 0.75, 0.5964, 0.75, 0.5964, 0.722, 0.5964, 0.722, 0.5964, 0.75, 0.5964, 0.75, 0.5964, 0.722, 0.5964, 0.722, 0.5964, 0.75, 0.5964, 0.75, 0.5964, 0.722, 0.5964, 0.722, 0.5964, 0.75, 0.5964, 0.694, 0.6536, 0.722, 0.6536, 0.722, 0.6536, 0.694, 0.6536, 0.694, 0.6536, 0.722, 0.6536, 0.722, 0.6536, 0.694, 0.6536, 0.694, 0.6536, 0.722, 0.6536, 0.7221, 0.6536, 0.694, 0.6536, 0.694, 0.6536, 0.7221, 0.6536, 0.7221, 0.6536, 0.694, 0.6536, 0.694, 0.6536, 0.7221, 0.6536, 0.7222, 0.6536, 0.694, 0.6536, 0.694, 0.6536, 0.7222, 0.6536, 0.7223, 0.6536, 0.694, 0.6536, 0.694, 0.6536, 0.7223, 0.6536, 0.7224, 0.6536, 0.694, 0.6536, 0.694, 0.6536, 0.7224, 0.6536, 0.7225, 0.6536, 0.694, 0.6536, 0.694, 0.6536, 0.7225, 0.6536, 0.7226, 0.6536, 0.6939, 0.6535, 0.6939, 0.6535, 0.7226, 0.6536, 0.7227, 0.6536, 0.6939, 0.6535, 0.6939, 0.6535, 0.7227, 0.6536, 0.7229, 0.6536, 0.6939, 0.6535, 0.6939, 0.6535, 0.7229, 0.6536, 0.723, 0.6536, 0.6939, 0.6535, 0.6939, 0.6535, 0.723, 0.6536, 0.7232, 0.6536, 0.6939, 0.6534, 0.6939, 0.6534, 0.7232, 0.6536, 0.7234, 0.6536, 0.6939, 0.6534, 0.6939, 0.6534, 0.7234, 0.6536, 0.7236, 0.6536, 0.6938, 0.6534, 0.6938, 0.6534, 0.7236, 0.6536, 0.7238, 0.6536, 0.6938, 0.6533, 0.6938, 0.6533, 0.7238, 0.6536, 0.724, 0.6536, 0.6938, 0.6533, 0.6938, 0.6533, 0.724, 0.6536, 0.7242, 0.6536, 0.6938, 0.6533, 0.6938, 0.6533, 0.7242, 0.6536, 0.7244, 0.6536, 0.6937, 0.6532, 0.6937, 0.6532, 0.7244, 0.6536, 0.7247, 0.6536, 0.6937, 0.6532, 0.6937, 0.6532, 0.7247, 0.6536, 0.7231, 0.6536, 0.694, 0.6522, 0.694, 0.6522, 0.7231, 0.6536, 0.7229, 0.6536, 0.6941, 0.6525, 0.6941, 0.6525, 0.7229, 0.6536, 0.7228, 0.6536, 0.6941, 0.6526, 0.6941, 0.6526, 0.7228, 0.6536, 0.7228, 0.6536, 0.6941, 0.6527, 0.6941, 0.6527, 0.7228, 0.6536, 0.7227, 0.6536, 0.6941, 0.6528, 0.6941, 0.6528, 0.7227, 0.6536, 0.7226, 0.6536, 0.6941, 0.6529, 0.6941, 0.6529, 0.7226, 0.6536, 0.7225, 0.6536, 0.6941, 0.653, 0.6941, 0.653, 0.7225, 0.6536, 0.7225, 0.6536, 0.6941, 0.6531, 0.6941, 0.6531, 0.7225, 0.6536, 0.7224, 0.6536, 0.6941, 0.6532, 0.6941, 0.6532, 0.7224, 0.6536, 0.7224, 0.6536, 0.6941, 0.6533, 0.6941, 0.6533, 0.7224, 0.6536, 0.7223, 0.6536, 0.6941, 0.6533, 0.6941, 0.6533, 0.7223, 0.6536, 0.7223, 0.6536, 0.694, 0.6534, 0.694, 0.6534, 0.7223, 0.6536, 0.7222, 0.6536, 0.694, 0.6534, 0.694, 0.6534, 0.7222, 0.6536, 0.7222, 0.6536, 0.694, 0.6535, 0.694, 0.6535, 0.7222, 0.6536, 0.7221, 0.6536, 0.694, 0.6535, 0.694, 0.6535, 0.7221, 0.6536, 0.7221, 0.6536, 0.694, 0.6536, 0.694, 0.6536, 0.7221, 0.6536, 0.7221, 0.6536, 0.694, 0.6536, 0.694, 0.6536, 0.7221, 0.6536, 0.7221, 0.6536, 0.694, 0.6536, 0.694, 0.6536, 0.7221, 0.6536, 0.722, 0.6536, 0.694, 0.6536, 0.694, 0.6536, 0.722, 0.6536, 0.722, 0.6536, 0.694, 0.6536, 0.694, 0.6536, 0.722, 0.6536, 0.722, 0.6536, 0.694, 0.6536, 0.694, 0.6536, 0.722, 0.6536, 0.722, 0.6536, 0.694, 0.6536, 0.694, 0.5983, 0.694, 0.6155, 0.694, 0.6155, 0.694, 0.5966, 0.694, 0.5966, 0.694, 0.6155, 0.694, 0.6155, 0.694, 0.5964, 0.694, 0.5964, 0.694, 0.6155, 0.694, 0.6155, 0.694, 0.5964, 0.694, 0.5964, 0.694, 0.6155, 0.694, 0.6156, 0.6939, 0.5965, 0.6939, 0.5965, 0.694, 0.6156, 0.694, 0.6156, 0.6939, 0.5965, 0.6939, 0.5965, 0.694, 0.6156, 0.694, 0.6157, 0.6938, 0.5966, 0.6938, 0.5966, 0.694, 0.6157, 0.694, 0.6157, 0.6937, 0.5967, 0.6937, 0.5967, 0.694, 0.6157, 0.694, 0.6158, 0.6936, 0.5968, 0.6936, 0.5968, 0.694, 0.6158, 0.694, 0.6159, 0.6935, 0.5968, 0.6935, 0.5968, 0.694, 0.6159, 0.694, 0.616, 0.6934, 0.5969, 0.6934, 0.5969, 0.694, 0.616, 0.694, 0.6161, 0.6933, 0.597, 0.6933, 0.597, 0.694, 0.6161, 0.694, 0.6162, 0.6931, 0.5971, 0.6931, 0.5971, 0.694, 0.6162, 0.694, 0.6163, 0.693, 0.5972, 0.693, 0.5972, 0.694, 0.6163, 0.694, 0.6164, 0.6928, 0.5973, 0.6928, 0.5973, 0.694, 0.6164, 0.694, 0.6165, 0.6926, 0.5975, 0.6926, 0.5975, 0.694, 0.6165, 0.694, 0.6166, 0.6924, 0.5976, 0.6924, 0.5976, 0.694, 0.6166, 0.694, 0.6168, 0.6922, 0.5977, 0.6922, 0.5977, 0.694, 0.6168, 0.694, 0.6169, 0.692, 0.5978, 0.692, 0.5978, 0.694, 0.6169, 0.694, 0.617, 0.6918, 0.5979, 0.6918, 0.5979, 0.694, 0.617, 0.694, 0.6171, 0.6916, 0.5981, 0.6916, 0.5981, 0.694, 0.6171, 0.694, 0.6162, 0.694, 0.5987, 0.694, 0.5987, 0.694, 0.6162, 0.694, 0.6167, 0.692, 0.5985, 0.692, 0.5985, 0.694, 0.6167, 0.694, 0.6166, 0.6922, 0.5983, 0.6922, 0.5983, 0.694, 0.6166, 0.694, 0.6165, 0.6924, 0.5981, 0.6924, 0.5981, 0.694, 0.6165, 0.694, 0.6164, 0.6925, 0.5979, 0.6925, 0.5979, 0.694, 0.6164, 0.694, 0.6163, 0.6927, 0.5977, 0.6927, 0.5977, 0.694, 0.6163, 0.694, 0.6162, 0.6928, 0.5975, 0.6928, 0.5975, 0.694, 0.6162, 0.694, 0.6161, 0.693, 0.5974, 0.693, 0.5974, 0.694, 0.6161, 0.694, 0.616, 0.6931, 0.5972, 0.6931, 0.5972, 0.694, 0.616, 0.694, 0.6159, 0.6933, 0.5971, 0.6933, 0.5971, 0.694, 0.6159, 0.694, 0.6158, 0.6934, 0.597, 0.6934, 0.597, 0.694, 0.6158, 0.694, 0.6158, 0.6935, 0.5969, 0.6935, 0.5969, 0.694, 0.6158, 0.694, 0.6157, 0.6936, 0.5968, 0.6936, 0.5968, 0.694, 0.6157, 0.694, 0.6157, 0.6937, 0.5967, 0.6937, 0.5967, 0.694, 0.6157, 0.694, 0.6156, 0.6938, 0.5966, 0.6938, 0.5966, 0.694, 0.6156, 0.694, 0.6156, 0.6938, 0.5965, 0.6938, 0.5965, 0.694, 0.6156, 0.694, 0.6155, 0.6939, 0.5965, 0.6939, 0.5965, 0.694, 0.6155, 0.694, 0.6155, 0.6939, 0.5964, 0.6939, 0.5964, 0.694, 0.6155, 0.694, 0.6155, 0.694, 0.5964, 0.694, 0.5964, 0.694, 0.6155, 0.694, 0.6155, 0.694, 0.5964, 0.694, 0.5964, 0.694, 0.6155, 0.694, 0.6155, 0.694, 0.5964, 0.694, 0.5964, 0.694, 0.6155, 0.694, 0.6155, 0.694, 0.5964, 0.694, 0.6155, 0.694, 0.6345, 0.694, 0.6345, 0.694, 0.6155, 0.694, 0.6155, 0.694, 0.6345, 0.694, 0.6345, 0.694, 0.6155, 0.694, 0.6155, 0.694, 0.6345, 0.694, 0.6345, 0.694, 0.6155, 0.694, 0.6155, 0.694, 0.6345, 0.694, 0.6344, 0.694, 0.6156, 0.694, 0.6156, 0.694, 0.6344, 0.694, 0.6344, 0.694, 0.6156, 0.694, 0.6156, 0.694, 0.6344, 0.694, 0.6343, 0.694, 0.6157, 0.694, 0.6157, 0.694, 0.6343, 0.694, 0.6342, 0.694, 0.6157, 0.694, 0.6157, 0.694, 0.6342, 0.694, 0.6341, 0.694, 0.6158, 0.694, 0.6158, 0.694, 0.6341, 0.694, 0.634, 0.694, 0.6159, 0.694, 0.6159, 0.694, 0.634, 0.694, 0.6339, 0.694, 0.616, 0.694, 0.616, 0.694, 0.6339, 0.694, 0.6338, 0.694, 0.6161, 0.694, 0.6161, 0.694, 0.6338, 0.694, 0.6337, 0.694, 0.6162, 0.694, 0.6162, 0.694, 0.6337, 0.694, 0.6335, 0.694, 0.6163, 0.694, 0.6163, 0.694, 0.6335, 0.694, 0.6334, 0.694, 0.6164, 0.694, 0.6164, 0.694, 0.6334, 0.694, 0.6333, 0.694, 0.6165, 0.694, 0.6165, 0.694, 0.6333, 0.694, 0.6331, 0.694, 0.6166, 0.694, 0.6166, 0.694, 0.6331, 0.694, 0.633, 0.694, 0.6168, 0.694, 0.6168, 0.694, 0.633, 0.694, 0.6328, 0.694, 0.6169, 0.694, 0.6169, 0.694, 0.6328, 0.694, 0.6327, 0.694, 0.617, 0.694, 0.617, 0.694, 0.6327, 0.694, 0.6325, 0.694, 0.6171, 0.694, 0.6171, 0.694, 0.6325, 0.694, 0.6339, 0.694, 0.6162, 0.694, 0.6162, 0.694, 0.6339, 0.694, 0.6331, 0.694, 0.6167, 0.694, 0.6167, 0.694, 0.6331, 0.694, 0.6332, 0.694, 0.6166, 0.694, 0.6166, 0.694, 0.6332, 0.694, 0.6334, 0.694, 0.6165, 0.694, 0.6165, 0.694, 0.6334, 0.694, 0.6335, 0.694, 0.6164, 0.694, 0.6164, 0.694, 0.6335, 0.694, 0.6336, 0.694, 0.6163, 0.694, 0.6163, 0.694, 0.6336, 0.694, 0.6337, 0.694, 0.6162, 0.694, 0.6162, 0.694, 0.6337, 0.694, 0.6338, 0.694, 0.6161, 0.694, 0.6161, 0.694, 0.6338, 0.694, 0.6339, 0.694, 0.616, 0.694, 0.616, 0.694, 0.6339, 0.694, 0.634, 0.694, 0.6159, 0.694, 0.6159, 0.694, 0.634, 0.694, 0.6341, 0.694, 0.6158, 0.694, 0.6158, 0.694, 0.6341, 0.694, 0.6342, 0.694, 0.6158, 0.694, 0.6158, 0.694, 0.6342, 0.694, 0.6343, 0.694, 0.6157, 0.694, 0.6157, 0.694, 0.6343, 0.694, 0.6343, 0.694, 0.6157, 0.694, 0.6157, 0.694, 0.6343, 0.694, 0.6344, 0.694, 0.6156, 0.694, 0.6156, 0.694, 0.6344, 0.694, 0.6344, 0.694, 0.6156, 0.694, 0.6156, 0.694, 0.6344, 0.694, 0.6345, 0.694, 0.6155, 0.694, 0.6155, 0.694, 0.6345, 0.694, 0.6345, 0.694, 0.6155, 0.694, 0.6155, 0.694, 0.6345, 0.694, 0.6345, 0.694, 0.6155, 0.694, 0.6155, 0.694, 0.6345, 0.694, 0.6345, 0.694, 0.6155, 0.694, 0.6155, 0.694, 0.6345, 0.694, 0.6345, 0.694, 0.6155, 0.694, 0.6155, 0.694, 0.6345, 0.694, 0.6345, 0.694, 0.6155, 0.694, 0.6536, 0.694, 0.6345, 0.694, 0.6345, 0.694, 0.6536])
me_cube_001.update()

# ---- objects
ob_cube = bpy.data.objects.new('Cube', me_cube_001)
ob_point = bpy.data.objects.new('Point', light_point)
ob_camera = bpy.data.objects.new('Camera', cam_camera_001)
ob_point_001 = bpy.data.objects.new('Point.001', light_point_001)

# ---- transforms, parenting, visibility, modifiers, constraints
ob_cube.location = (0.0, 0.0, 0.0)
ob_cube.scale = (0.8623, 1.0, 1.0)
_m = ob_cube.modifiers.new('Mirror', 'MIRROR')
_m.use_clip = True
ob_point.location = (0.0, -1.679, 1.543)
ob_camera.location = (0.02873, -4.912, -0.7347)
ob_camera.rotation_euler = (2.002, -0.006216, 0.0374)
ob_point_001.location = (0.0, -10.65, -8.139)

# ---- collection membership
col_collection.objects.link(ob_cube)
col_collection.objects.link(ob_point)
col_collection.objects.link(ob_camera)
col_collection.objects.link(ob_point_001)

# ---- scene / render settings (as saved in the file)
scene.camera = ob_camera
scene.frame_start = 1; scene.frame_end = 130; scene.frame_set(98)
scene.render.engine = 'BLENDER_EEVEE_NEXT'
bpy.context.view_layer.update()
